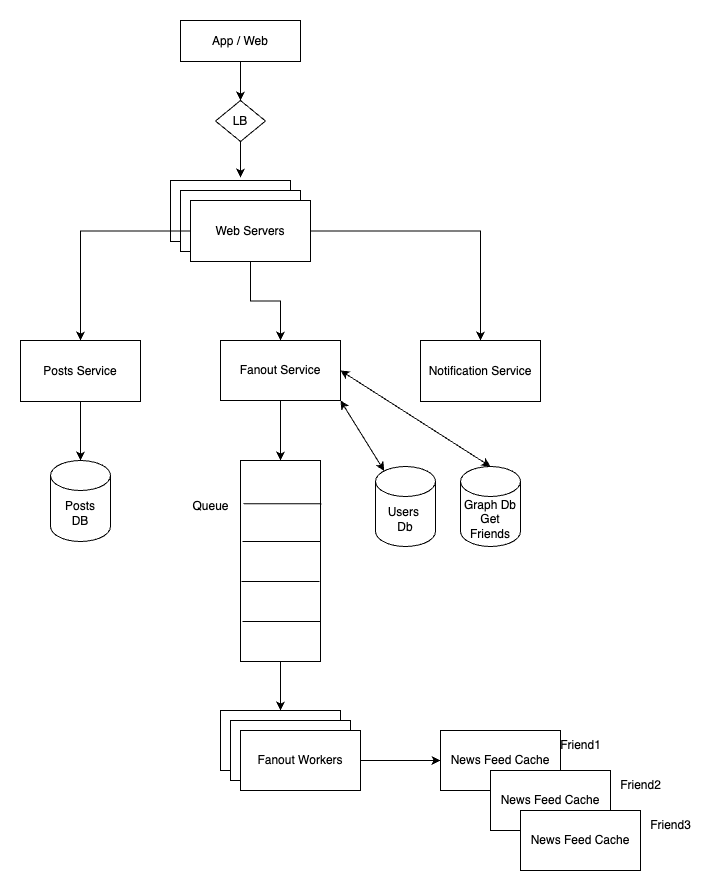

The diagram above was exported from draw.io. Its source (the exported page's mxGraphModel, read from the mxfile embedded in the PNG):
<mxGraphModel dx="984" dy="659" grid="1" gridSize="10" guides="1" tooltips="1" connect="1" arrows="1" fold="1" page="1" pageScale="1" pageWidth="850" pageHeight="1100" math="0" shadow="0">
  <root>
    <mxCell id="0" />
    <mxCell id="1" parent="0" />
    <mxCell id="ewaFHARDGmRmeSsp8WUu-257" style="edgeStyle=orthogonalEdgeStyle;rounded=0;orthogonalLoop=1;jettySize=auto;html=1;entryX=0.5;entryY=0;entryDx=0;entryDy=0;" edge="1" parent="1" source="ewaFHARDGmRmeSsp8WUu-248" target="ewaFHARDGmRmeSsp8WUu-254">
      <mxGeometry relative="1" as="geometry" />
    </mxCell>
    <mxCell id="ewaFHARDGmRmeSsp8WUu-248" value="App / Web" style="rounded=0;whiteSpace=wrap;html=1;" vertex="1" parent="1">
      <mxGeometry x="200" y="40" width="120" height="41" as="geometry" />
    </mxCell>
    <mxCell id="ewaFHARDGmRmeSsp8WUu-249" value="" style="rounded=0;whiteSpace=wrap;html=1;" vertex="1" parent="1">
      <mxGeometry x="190" y="200" width="120" height="61" as="geometry" />
    </mxCell>
    <mxCell id="ewaFHARDGmRmeSsp8WUu-250" value="" style="rounded=0;whiteSpace=wrap;html=1;" vertex="1" parent="1">
      <mxGeometry x="200" y="210" width="120" height="61" as="geometry" />
    </mxCell>
    <mxCell id="ewaFHARDGmRmeSsp8WUu-262" style="edgeStyle=orthogonalEdgeStyle;rounded=0;orthogonalLoop=1;jettySize=auto;html=1;entryX=0.5;entryY=0;entryDx=0;entryDy=0;" edge="1" parent="1" source="ewaFHARDGmRmeSsp8WUu-251" target="ewaFHARDGmRmeSsp8WUu-259">
      <mxGeometry relative="1" as="geometry" />
    </mxCell>
    <mxCell id="ewaFHARDGmRmeSsp8WUu-263" style="edgeStyle=orthogonalEdgeStyle;rounded=0;orthogonalLoop=1;jettySize=auto;html=1;entryX=0.5;entryY=0;entryDx=0;entryDy=0;" edge="1" parent="1" source="ewaFHARDGmRmeSsp8WUu-251" target="ewaFHARDGmRmeSsp8WUu-260">
      <mxGeometry relative="1" as="geometry" />
    </mxCell>
    <mxCell id="ewaFHARDGmRmeSsp8WUu-264" style="edgeStyle=orthogonalEdgeStyle;rounded=0;orthogonalLoop=1;jettySize=auto;html=1;entryX=0.5;entryY=0;entryDx=0;entryDy=0;" edge="1" parent="1" source="ewaFHARDGmRmeSsp8WUu-251" target="ewaFHARDGmRmeSsp8WUu-261">
      <mxGeometry relative="1" as="geometry" />
    </mxCell>
    <mxCell id="ewaFHARDGmRmeSsp8WUu-251" value="Web Servers" style="rounded=0;whiteSpace=wrap;html=1;" vertex="1" parent="1">
      <mxGeometry x="210" y="220" width="120" height="61" as="geometry" />
    </mxCell>
    <mxCell id="ewaFHARDGmRmeSsp8WUu-254" value="LB" style="rhombus;whiteSpace=wrap;html=1;" vertex="1" parent="1">
      <mxGeometry x="235" y="120" width="50" height="41" as="geometry" />
    </mxCell>
    <mxCell id="ewaFHARDGmRmeSsp8WUu-259" value="Posts Service" style="rounded=0;whiteSpace=wrap;html=1;" vertex="1" parent="1">
      <mxGeometry x="40" y="360" width="120" height="61" as="geometry" />
    </mxCell>
    <mxCell id="ewaFHARDGmRmeSsp8WUu-274" value="" style="edgeStyle=orthogonalEdgeStyle;rounded=0;orthogonalLoop=1;jettySize=auto;html=1;" edge="1" parent="1" source="ewaFHARDGmRmeSsp8WUu-260" target="ewaFHARDGmRmeSsp8WUu-267">
      <mxGeometry relative="1" as="geometry" />
    </mxCell>
    <mxCell id="ewaFHARDGmRmeSsp8WUu-260" value="Fanout Service" style="rounded=0;whiteSpace=wrap;html=1;" vertex="1" parent="1">
      <mxGeometry x="240" y="360" width="120" height="60" as="geometry" />
    </mxCell>
    <mxCell id="ewaFHARDGmRmeSsp8WUu-261" value="Notification Service" style="rounded=0;whiteSpace=wrap;html=1;" vertex="1" parent="1">
      <mxGeometry x="440" y="360" width="120" height="61" as="geometry" />
    </mxCell>
    <mxCell id="ewaFHARDGmRmeSsp8WUu-265" value="Posts&lt;div&gt;DB&lt;/div&gt;" style="shape=cylinder3;whiteSpace=wrap;html=1;boundedLbl=1;backgroundOutline=1;size=15;" vertex="1" parent="1">
      <mxGeometry x="70" y="480" width="60" height="81" as="geometry" />
    </mxCell>
    <mxCell id="ewaFHARDGmRmeSsp8WUu-266" style="edgeStyle=orthogonalEdgeStyle;rounded=0;orthogonalLoop=1;jettySize=auto;html=1;entryX=0.5;entryY=0;entryDx=0;entryDy=0;entryPerimeter=0;" edge="1" parent="1" source="ewaFHARDGmRmeSsp8WUu-259" target="ewaFHARDGmRmeSsp8WUu-265">
      <mxGeometry relative="1" as="geometry" />
    </mxCell>
    <mxCell id="ewaFHARDGmRmeSsp8WUu-283" style="edgeStyle=orthogonalEdgeStyle;rounded=0;orthogonalLoop=1;jettySize=auto;html=1;entryX=0.5;entryY=0;entryDx=0;entryDy=0;" edge="1" parent="1" source="ewaFHARDGmRmeSsp8WUu-267" target="ewaFHARDGmRmeSsp8WUu-279">
      <mxGeometry relative="1" as="geometry" />
    </mxCell>
    <mxCell id="ewaFHARDGmRmeSsp8WUu-267" value="" style="rounded=0;whiteSpace=wrap;html=1;" vertex="1" parent="1">
      <mxGeometry x="260" y="480" width="80" height="201" as="geometry" />
    </mxCell>
    <mxCell id="ewaFHARDGmRmeSsp8WUu-270" value="" style="endArrow=none;html=1;rounded=0;exitX=0.038;exitY=0.215;exitDx=0;exitDy=0;exitPerimeter=0;entryX=1.013;entryY=0.215;entryDx=0;entryDy=0;entryPerimeter=0;" edge="1" parent="1" source="ewaFHARDGmRmeSsp8WUu-267" target="ewaFHARDGmRmeSsp8WUu-267">
      <mxGeometry width="50" height="50" relative="1" as="geometry">
        <mxPoint x="310" y="581" as="sourcePoint" />
        <mxPoint x="360" y="531" as="targetPoint" />
      </mxGeometry>
    </mxCell>
    <mxCell id="ewaFHARDGmRmeSsp8WUu-271" value="" style="endArrow=none;html=1;rounded=0;exitX=0.038;exitY=0.215;exitDx=0;exitDy=0;exitPerimeter=0;entryX=1.013;entryY=0.215;entryDx=0;entryDy=0;entryPerimeter=0;" edge="1" parent="1">
      <mxGeometry width="50" height="50" relative="1" as="geometry">
        <mxPoint x="262" y="561" as="sourcePoint" />
        <mxPoint x="340" y="561" as="targetPoint" />
      </mxGeometry>
    </mxCell>
    <mxCell id="ewaFHARDGmRmeSsp8WUu-272" value="" style="endArrow=none;html=1;rounded=0;exitX=0.038;exitY=0.215;exitDx=0;exitDy=0;exitPerimeter=0;entryX=1.013;entryY=0.215;entryDx=0;entryDy=0;entryPerimeter=0;" edge="1" parent="1">
      <mxGeometry width="50" height="50" relative="1" as="geometry">
        <mxPoint x="261" y="601" as="sourcePoint" />
        <mxPoint x="339" y="601" as="targetPoint" />
      </mxGeometry>
    </mxCell>
    <mxCell id="ewaFHARDGmRmeSsp8WUu-273" value="" style="endArrow=none;html=1;rounded=0;exitX=0.038;exitY=0.215;exitDx=0;exitDy=0;exitPerimeter=0;entryX=1.013;entryY=0.215;entryDx=0;entryDy=0;entryPerimeter=0;" edge="1" parent="1">
      <mxGeometry width="50" height="50" relative="1" as="geometry">
        <mxPoint x="262" y="641" as="sourcePoint" />
        <mxPoint x="340" y="641" as="targetPoint" />
      </mxGeometry>
    </mxCell>
    <mxCell id="ewaFHARDGmRmeSsp8WUu-275" value="Queue" style="text;html=1;align=center;verticalAlign=middle;resizable=0;points=[];autosize=1;strokeColor=none;fillColor=none;" vertex="1" parent="1">
      <mxGeometry x="200" y="511" width="60" height="30" as="geometry" />
    </mxCell>
    <mxCell id="ewaFHARDGmRmeSsp8WUu-277" value="Users&amp;nbsp;&lt;div&gt;Db&lt;/div&gt;" style="shape=cylinder3;whiteSpace=wrap;html=1;boundedLbl=1;backgroundOutline=1;size=15;" vertex="1" parent="1">
      <mxGeometry x="395" y="486" width="60" height="80" as="geometry" />
    </mxCell>
    <mxCell id="ewaFHARDGmRmeSsp8WUu-278" value="" style="endArrow=classic;startArrow=classic;html=1;rounded=0;entryX=1;entryY=1;entryDx=0;entryDy=0;exitX=0.145;exitY=0;exitDx=0;exitDy=4.35;exitPerimeter=0;" edge="1" parent="1" source="ewaFHARDGmRmeSsp8WUu-277" target="ewaFHARDGmRmeSsp8WUu-260">
      <mxGeometry width="50" height="50" relative="1" as="geometry">
        <mxPoint x="430" y="640" as="sourcePoint" />
        <mxPoint x="480" y="590" as="targetPoint" />
      </mxGeometry>
    </mxCell>
    <mxCell id="ewaFHARDGmRmeSsp8WUu-279" value="" style="rounded=0;whiteSpace=wrap;html=1;" vertex="1" parent="1">
      <mxGeometry x="240" y="730" width="120" height="60" as="geometry" />
    </mxCell>
    <mxCell id="ewaFHARDGmRmeSsp8WUu-280" value="" style="rounded=0;whiteSpace=wrap;html=1;" vertex="1" parent="1">
      <mxGeometry x="250" y="740" width="120" height="60" as="geometry" />
    </mxCell>
    <mxCell id="ewaFHARDGmRmeSsp8WUu-289" value="" style="edgeStyle=orthogonalEdgeStyle;rounded=0;orthogonalLoop=1;jettySize=auto;html=1;" edge="1" parent="1" source="ewaFHARDGmRmeSsp8WUu-281" target="ewaFHARDGmRmeSsp8WUu-288">
      <mxGeometry relative="1" as="geometry" />
    </mxCell>
    <mxCell id="ewaFHARDGmRmeSsp8WUu-281" value="Fanout Workers" style="rounded=0;whiteSpace=wrap;html=1;" vertex="1" parent="1">
      <mxGeometry x="260" y="750" width="120" height="60" as="geometry" />
    </mxCell>
    <mxCell id="ewaFHARDGmRmeSsp8WUu-284" style="edgeStyle=orthogonalEdgeStyle;rounded=0;orthogonalLoop=1;jettySize=auto;html=1;entryX=0.583;entryY=-0.049;entryDx=0;entryDy=0;entryPerimeter=0;" edge="1" parent="1" source="ewaFHARDGmRmeSsp8WUu-254" target="ewaFHARDGmRmeSsp8WUu-249">
      <mxGeometry relative="1" as="geometry" />
    </mxCell>
    <mxCell id="ewaFHARDGmRmeSsp8WUu-285" value="Graph Db&lt;br&gt;Get Friends" style="shape=cylinder3;whiteSpace=wrap;html=1;boundedLbl=1;backgroundOutline=1;size=15;" vertex="1" parent="1">
      <mxGeometry x="480" y="486" width="60" height="80" as="geometry" />
    </mxCell>
    <mxCell id="ewaFHARDGmRmeSsp8WUu-287" value="" style="endArrow=classic;startArrow=classic;html=1;rounded=0;entryX=1;entryY=0.5;entryDx=0;entryDy=0;exitX=0.5;exitY=0;exitDx=0;exitDy=0;exitPerimeter=0;" edge="1" parent="1" source="ewaFHARDGmRmeSsp8WUu-285" target="ewaFHARDGmRmeSsp8WUu-260">
      <mxGeometry width="50" height="50" relative="1" as="geometry">
        <mxPoint x="430" y="620" as="sourcePoint" />
        <mxPoint x="480" y="570" as="targetPoint" />
      </mxGeometry>
    </mxCell>
    <mxCell id="ewaFHARDGmRmeSsp8WUu-288" value="News Feed Cache" style="whiteSpace=wrap;html=1;rounded=0;" vertex="1" parent="1">
      <mxGeometry x="460" y="750" width="120" height="60" as="geometry" />
    </mxCell>
    <mxCell id="ewaFHARDGmRmeSsp8WUu-290" value="News Feed Cache" style="whiteSpace=wrap;html=1;rounded=0;" vertex="1" parent="1">
      <mxGeometry x="510" y="790" width="120" height="60" as="geometry" />
    </mxCell>
    <mxCell id="ewaFHARDGmRmeSsp8WUu-291" value="News Feed Cache" style="whiteSpace=wrap;html=1;rounded=0;" vertex="1" parent="1">
      <mxGeometry x="540" y="830" width="120" height="60" as="geometry" />
    </mxCell>
    <mxCell id="ewaFHARDGmRmeSsp8WUu-292" value="Friend1" style="text;html=1;align=center;verticalAlign=middle;resizable=0;points=[];autosize=1;strokeColor=none;fillColor=none;" vertex="1" parent="1">
      <mxGeometry x="570" y="750" width="60" height="30" as="geometry" />
    </mxCell>
    <mxCell id="ewaFHARDGmRmeSsp8WUu-293" value="Friend2" style="text;html=1;align=center;verticalAlign=middle;resizable=0;points=[];autosize=1;strokeColor=none;fillColor=none;" vertex="1" parent="1">
      <mxGeometry x="630" y="790" width="60" height="30" as="geometry" />
    </mxCell>
    <mxCell id="ewaFHARDGmRmeSsp8WUu-294" value="Friend3" style="text;html=1;align=center;verticalAlign=middle;resizable=0;points=[];autosize=1;strokeColor=none;fillColor=none;" vertex="1" parent="1">
      <mxGeometry x="660" y="830" width="60" height="30" as="geometry" />
    </mxCell>
  </root>
</mxGraphModel>